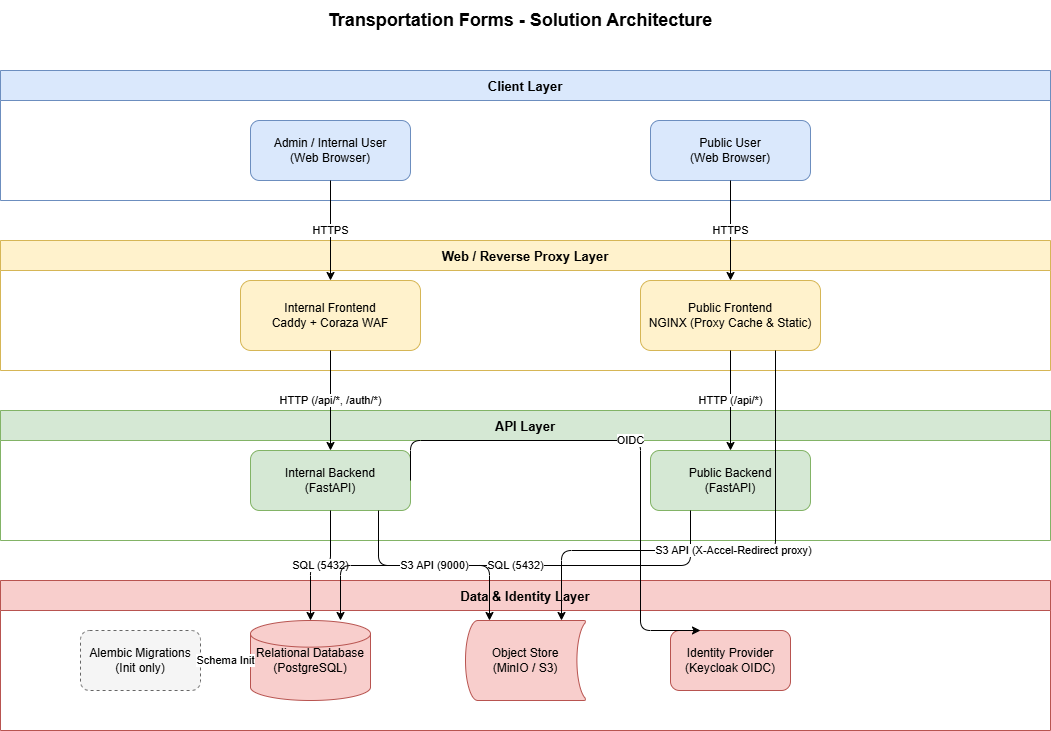

The diagram above was exported from draw.io. Its source (the exported page's mxGraphModel, read from the mxfile embedded in the PNG):
<mxGraphModel dx="1363" dy="782" grid="1" gridSize="10" guides="1" tooltips="1" connect="1" arrows="1" fold="1" page="1" pageScale="1" pageWidth="1169" pageHeight="827" math="0" shadow="0">
  <root>
    <mxCell id="0" />
    <mxCell id="1" parent="0" />
    <mxCell id="2" value="Transportation Forms - Solution Architecture" style="text;html=1;strokeColor=none;fillColor=none;align=center;verticalAlign=middle;whiteSpace=wrap;rounded=0;fontSize=18;fontStyle=1;" parent="1" vertex="1">
      <mxGeometry x="330" y="30" width="500" height="40" as="geometry" />
    </mxCell>
    <mxCell id="tier1" value="Client Layer" style="swimlane;startSize=30;fillColor=#dae8fc;strokeColor=#6c8ebf;fontStyle=1;fontSize=13;" parent="1" vertex="1">
      <mxGeometry x="60" y="100" width="1050" height="130" as="geometry" />
    </mxCell>
    <mxCell id="browser_admin" value="Admin / Internal User&#10;(Web Browser)" style="rounded=1;whiteSpace=wrap;html=1;fillColor=#dae8fc;strokeColor=#6c8ebf;fontSize=12;" vertex="1" parent="tier1">
      <mxGeometry x="250" y="50" width="160" height="60" as="geometry" />
    </mxCell>
    <mxCell id="browser_public" value="Public User&#10;(Web Browser)" style="rounded=1;whiteSpace=wrap;html=1;fillColor=#dae8fc;strokeColor=#6c8ebf;fontSize=12;" vertex="1" parent="tier1">
      <mxGeometry x="650" y="50" width="160" height="60" as="geometry" />
    </mxCell>
    <mxCell id="tier2" value="Web / Reverse Proxy Layer" style="swimlane;startSize=30;fillColor=#fff2cc;strokeColor=#d6b656;fontStyle=1;fontSize=13;" parent="1" vertex="1">
      <mxGeometry x="60" y="270" width="1050" height="130" as="geometry" />
    </mxCell>
    <mxCell id="frontend_caddy" value="Internal Frontend&#10;Caddy + Coraza WAF" style="rounded=1;whiteSpace=wrap;html=1;fillColor=#fff2cc;strokeColor=#d6b656;fontSize=12;" parent="tier2" vertex="1">
      <mxGeometry x="240" y="40" width="180" height="70" as="geometry" />
    </mxCell>
    <mxCell id="public_frontend" value="Public Frontend&#10;NGINX (Proxy Cache &amp; Static)" style="rounded=1;whiteSpace=wrap;html=1;fillColor=#fff2cc;strokeColor=#d6b656;fontSize=12;" vertex="1" parent="tier2">
      <mxGeometry x="640" y="40" width="180" height="70" as="geometry" />
    </mxCell>
    <mxCell id="tier3" value="API Layer" style="swimlane;startSize=30;fillColor=#d5e8d4;strokeColor=#82b366;fontStyle=1;fontSize=13;" parent="1" vertex="1">
      <mxGeometry x="60" y="440" width="1050" height="130" as="geometry" />
    </mxCell>
    <mxCell id="backend_fastapi" value="Internal Backend&#10;(FastAPI)" style="rounded=1;whiteSpace=wrap;html=1;fillColor=#d5e8d4;strokeColor=#82b366;fontSize=12;" parent="tier3" vertex="1">
      <mxGeometry x="250" y="40" width="160" height="60" as="geometry" />
    </mxCell>
    <mxCell id="public_backend" value="Public Backend&#10;(FastAPI)" style="rounded=1;whiteSpace=wrap;html=1;fillColor=#d5e8d4;strokeColor=#82b366;fontSize=12;" vertex="1" parent="tier3">
      <mxGeometry x="650" y="40" width="160" height="60" as="geometry" />
    </mxCell>
    <mxCell id="tier4" value="Data &amp; Identity Layer" style="swimlane;startSize=30;fillColor=#f8cecc;strokeColor=#b85450;fontStyle=1;fontSize=13;" parent="1" vertex="1">
      <mxGeometry x="60" y="610" width="1050" height="150" as="geometry" />
    </mxCell>
    <mxCell id="db_postgres" value="Relational Database&#10;(PostgreSQL)" style="shape=mxgraph.flowchart.database;whiteSpace=wrap;html=1;fillColor=#f8cecc;strokeColor=#b85450;fontSize=12;" parent="tier4" vertex="1">
      <mxGeometry x="250" y="40" width="120" height="80" as="geometry" />
    </mxCell>
    <mxCell id="storage_minio" value="Object Store&#10;(MinIO / S3)" style="shape=mxgraph.flowchart.stored_data;whiteSpace=wrap;html=1;fillColor=#f8cecc;strokeColor=#b85450;fontSize=12;" parent="tier4" vertex="1">
      <mxGeometry x="465" y="40" width="120" height="80" as="geometry" />
    </mxCell>
    <mxCell id="auth_keycloak" value="Identity Provider&#10;(Keycloak OIDC)" style="rounded=1;whiteSpace=wrap;html=1;fillColor=#f8cecc;strokeColor=#b85450;fontSize=12;" parent="tier4" vertex="1">
      <mxGeometry x="670" y="50" width="120" height="60" as="geometry" />
    </mxCell>
    <mxCell id="migrator" value="Alembic Migrations&#10;(Init only)" style="rounded=1;dashed=1;whiteSpace=wrap;html=1;fillColor=#f5f5f5;strokeColor=#666666;fontSize=12;" parent="tier4" vertex="1">
      <mxGeometry x="80" y="50" width="120" height="60" as="geometry" />
    </mxCell>
    <mxCell id="c1" value="HTTPS" style="edgeStyle=orthogonalEdgeStyle;html=1;exitX=0.5;exitY=1;entryX=0.5;entryY=0;" parent="1" source="browser_admin" target="frontend_caddy" edge="1">
      <mxGeometry relative="1" as="geometry" />
    </mxCell>
    <mxCell id="c1_pub" value="HTTPS" style="edgeStyle=orthogonalEdgeStyle;html=1;exitX=0.5;exitY=1;entryX=0.5;entryY=0;" edge="1" parent="1" source="browser_public" target="public_frontend">
      <mxGeometry relative="1" as="geometry" />
    </mxCell>
    <mxCell id="c2" value="HTTP (/api/*, /auth/*)" style="edgeStyle=orthogonalEdgeStyle;html=1;exitX=0.5;exitY=1;entryX=0.5;entryY=0;" parent="1" source="frontend_caddy" target="backend_fastapi" edge="1">
      <mxGeometry relative="1" as="geometry" />
    </mxCell>
    <mxCell id="c2_pub" value="HTTP (/api/*)" style="edgeStyle=orthogonalEdgeStyle;html=1;exitX=0.5;exitY=1;entryX=0.5;entryY=0;" edge="1" parent="1" source="public_frontend" target="public_backend">
      <mxGeometry relative="1" as="geometry" />
    </mxCell>
    <mxCell id="c3" value="SQL (5432)" style="edgeStyle=orthogonalEdgeStyle;html=1;exitX=0.5;exitY=1;entryX=0.5;entryY=0;" parent="1" source="backend_fastapi" target="db_postgres" edge="1">
      <mxGeometry relative="1" as="geometry" />
    </mxCell>
    <mxCell id="c3_pub" value="SQL (5432)" style="edgeStyle=orthogonalEdgeStyle;html=1;exitX=0.25;exitY=1;entryX=0.75;entryY=0;" edge="1" parent="1" source="public_backend" target="db_postgres">
      <mxGeometry relative="1" as="geometry" />
    </mxCell>
    <mxCell id="c4" value="S3 API (9000)" style="edgeStyle=orthogonalEdgeStyle;html=1;exitX=0.8;exitY=1;entryX=0.2;entryY=0;" parent="1" source="backend_fastapi" target="storage_minio" edge="1">
      <mxGeometry relative="1" as="geometry" />
    </mxCell>
    <mxCell id="c4_pub" value="S3 API (X-Accel-Redirect proxy)" style="edgeStyle=orthogonalEdgeStyle;html=1;exitX=0.75;exitY=1;entryX=0.8;entryY=0;" edge="1" parent="1" source="public_frontend" target="storage_minio">
      <mxGeometry relative="1" as="geometry">
        <Array as="points">
          <mxPoint x="775" y="580" />
          <mxPoint x="561" y="580" />
        </Array>
      </mxGeometry>
    </mxCell>
    <mxCell id="c5" value="OIDC" style="edgeStyle=orthogonalEdgeStyle;html=1;exitX=1;exitY=0.5;entryX=0.25;entryY=0;" parent="1" source="backend_fastapi" target="auth_keycloak" edge="1">
      <mxGeometry relative="1" as="geometry">
        <Array as="points">
          <mxPoint x="700" y="470" />
        </Array>
      </mxGeometry>
    </mxCell>
    <mxCell id="c6" value="Schema Init" style="edgeStyle=orthogonalEdgeStyle;html=1;dashed=1;exitX=1;exitY=0.5;entryX=0;entryY=0.5;" parent="1" source="migrator" target="db_postgres" edge="1">
      <mxGeometry relative="1" as="geometry" />
    </mxCell>
  </root>
</mxGraphModel>